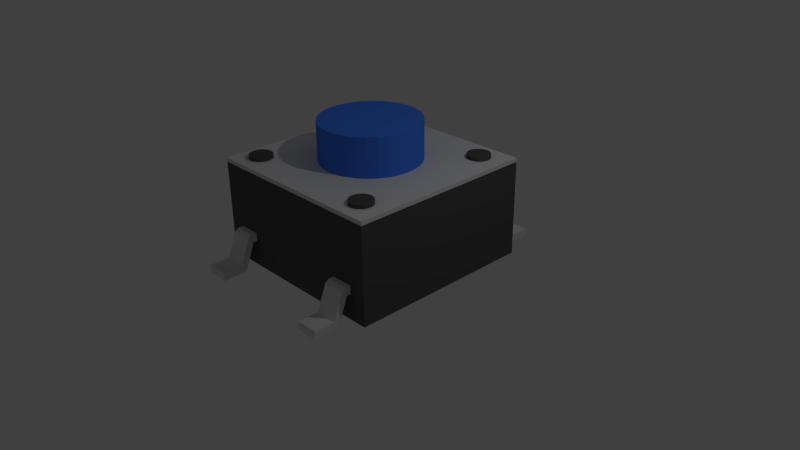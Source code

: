 # Source: tactswitch.blend  (saved by Blender 2.76.0; exported with 4.5.12 LTS)
import bpy
from mathutils import Matrix  # noqa: F401  (used for matrix-valued properties, if any)

bpy.ops.wm.read_factory_settings(use_empty=True)
scene = bpy.context.scene
scene.name = 'Scene'

# ---- collections
col_collection_1 = bpy.data.collections.new('Collection 1'); scene.collection.children.link(col_collection_1)

# ---- materials (node trees are filled in below, after node groups)
mat_button = bpy.data.materials.new('button')
mat_button.alpha_threshold = 0.0
mat_button.use_transparent_shadow = False
mat_button.diffuse_color = (0.06902, 0.2268, 1.0, 1.0)
mat_button.specular_color = (0.4381, 1.0, 0.9713)
mat_button.roughness = 0.5
mat_metal = bpy.data.materials.new('metal')
mat_metal.alpha_threshold = 0.0
mat_metal.use_transparent_shadow = False
mat_metal.diffuse_color = (0.7991, 0.7991, 0.7991, 1.0)
mat_metal.roughness = 0.5
mat_plastic = bpy.data.materials.new('Plastic')
mat_plastic.alpha_threshold = 0.0
mat_plastic.use_transparent_shadow = False
mat_plastic.diffuse_color = (0.0999, 0.0999, 0.0999, 1.0)
mat_plastic.specular_color = (0.2874, 0.2874, 0.2874)
mat_plastic.roughness = 0.5
mat_plastic.line_color = (0.0, 0.0, 0.0, 1.0)

# ---- material node trees

# ---- world
world_world = bpy.data.worlds.new('World'); scene.world = world_world
world_world.color = (0.05088, 0.05088, 0.05088)
world_world.use_sun_shadow = False
world_world.sun_shadow_jitter_overblur = 0.0
world_world.cycles.sampling_method = 'MANUAL'
world_world.cycles.sample_map_resolution = 256

# ---- cameras
cam_camera = bpy.data.cameras.new('Camera')
cam_camera.clip_end = 100.0
cam_camera.lens = 35.0
cam_camera.sensor_width = 32.0
cam_camera.sensor_height = 18.0
cam_camera.ortho_scale = 7.314
cam_camera.dof.focus_distance = 0.0
cam_camera.dof.aperture_fstop = 128.0

# ---- lights
light_lamp = bpy.data.lights.new('Lamp', 'POINT')
light_lamp.transmission_factor = 0.0
light_lamp.cutoff_distance = 30.0
light_lamp.energy = 100.0
light_lamp.shadow_buffer_clip_start = 1.001
light_lamp.shadow_soft_size = 0.1
light_lamp.shadow_maximum_resolution = 0.006
light_lamp.use_absolute_resolution = True
light_lamp.cycles.use_multiple_importance_sampling = False

# ---- meshes
me_cylinder_001 = bpy.data.meshes.new('Cylinder.001')
me_cylinder_001.from_pydata([(0.0, 1.0, -1.0), (0.0, 1.0, 1.0), (0.1951, 0.9808, -1.0), (0.1951, 0.9808, 1.0), (0.3827, 0.9239, -1.0), (0.3827, 0.9239, 1.0), (0.5556, 0.8315, -1.0), (0.5556, 0.8315, 1.0), (0.7071, 0.7071, -1.0), (0.7071, 0.7071, 1.0), (0.8315, 0.5556, -1.0), (0.8315, 0.5556, 1.0), (0.9239, 0.3827, -1.0), (0.9239, 0.3827, 1.0), (0.9808, 0.1951, -1.0), (0.9808, 0.1951, 1.0), (1.0, 7.55e-08, -1.0), (1.0, 7.55e-08, 1.0), (0.9808, -0.1951, -1.0), (0.9808, -0.1951, 1.0), (0.9239, -0.3827, -1.0), (0.9239, -0.3827, 1.0), (0.8315, -0.5556, -1.0), (0.8315, -0.5556, 1.0), (0.7071, -0.7071, -1.0), (0.7071, -0.7071, 1.0), (0.5556, -0.8315, -1.0), (0.5556, -0.8315, 1.0), (0.3827, -0.9239, -1.0), (0.3827, -0.9239, 1.0), (0.1951, -0.9808, -1.0), (0.1951, -0.9808, 1.0), (-3.258e-07, -1.0, -1.0), (-3.258e-07, -1.0, 1.0), (-0.1951, -0.9808, -1.0), (-0.1951, -0.9808, 1.0), (-0.3827, -0.9239, -1.0), (-0.3827, -0.9239, 1.0), (-0.5556, -0.8315, -1.0), (-0.5556, -0.8315, 1.0), (-0.7071, -0.7071, -1.0), (-0.7071, -0.7071, 1.0), (-0.8315, -0.5556, -1.0), (-0.8315, -0.5556, 1.0), (-0.9239, -0.3827, -1.0), (-0.9239, -0.3827, 1.0), (-0.9808, -0.1951, -1.0), (-0.9808, -0.1951, 1.0), (-1.0, 9.656e-07, -1.0), (-1.0, 9.656e-07, 1.0), (-0.9808, 0.1951, -1.0), (-0.9808, 0.1951, 1.0), (-0.9239, 0.3827, -1.0), (-0.9239, 0.3827, 1.0), (-0.8315, 0.5556, -1.0), (-0.8315, 0.5556, 1.0), (-0.7071, 0.7071, -1.0), (-0.7071, 0.7071, 1.0), (-0.5556, 0.8315, -1.0), (-0.5556, 0.8315, 1.0), (-0.3827, 0.9239, -1.0), (-0.3827, 0.9239, 1.0), (-0.1951, 0.9808, -1.0), (-0.1951, 0.9808, 1.0)], [], [(0, 1, 3, 2), (2, 3, 5, 4), (4, 5, 7, 6), (6, 7, 9, 8), (8, 9, 11, 10), (10, 11, 13, 12), (12, 13, 15, 14), (14, 15, 17, 16), (16, 17, 19, 18), (18, 19, 21, 20), (20, 21, 23, 22), (22, 23, 25, 24), (24, 25, 27, 26), (26, 27, 29, 28), (28, 29, 31, 30), (30, 31, 33, 32), (32, 33, 35, 34), (34, 35, 37, 36), (36, 37, 39, 38), (38, 39, 41, 40), (40, 41, 43, 42), (42, 43, 45, 44), (44, 45, 47, 46), (46, 47, 49, 48), (48, 49, 51, 50), (50, 51, 53, 52), (52, 53, 55, 54), (54, 55, 57, 56), (56, 57, 59, 58), (58, 59, 61, 60), (3, 1, 63, 61, 59, 57, 55, 53, 51, 49, 47, 45, 43, 41, 39, 37, 35, 33, 31, 29, 27, 25, 23, 21, 19, 17, 15, 13, 11, 9, 7, 5), (62, 63, 1, 0), (60, 61, 63, 62), (0, 2, 4, 6, 8, 10, 12, 14, 16, 18, 20, 22, 24, 26, 28, 30, 32, 34, 36, 38, 40, 42, 44, 46, 48, 50, 52, 54, 56, 58, 60, 62)])
me_cylinder_001.materials.append(mat_button)
me_cylinder_001.use_remesh_preserve_volume = False
me_cylinder_001.use_remesh_preserve_attributes = False
me_cylinder_001.use_mirror_vertex_groups = False
me_cylinder_001.update()
me_cube_002 = bpy.data.meshes.new('Cube.002')
me_cube_002.from_pydata([(1.0, 1.0, 0.0), (1.0, -1.0, 0.0), (-1.0, -1.0, 0.0), (-1.0, 1.0, 0.0), (1.0, 1.0, 1.0), (1.0, -1.0, 1.0), (-1.0, -1.0, 1.0), (-1.0, 1.0, 1.0)], [], [(0, 1, 2, 3), (4, 7, 6, 5), (0, 4, 5, 1), (1, 5, 6, 2), (2, 6, 7, 3), (4, 0, 3, 7)])
me_cube_002.materials.append(mat_metal)
me_cube_002.use_remesh_preserve_volume = False
me_cube_002.use_remesh_preserve_attributes = False
me_cube_002.use_mirror_vertex_groups = False
me_cube_002.update()
me_cylinder_002 = bpy.data.meshes.new('Cylinder.002')
me_cylinder_002.from_pydata([(0.0, 1.0, -1.0), (0.0, 1.0, 1.0), (0.1951, 0.9808, -1.0), (0.1951, 0.9808, 1.0), (0.3827, 0.9239, -1.0), (0.3827, 0.9239, 1.0), (0.5556, 0.8315, -1.0), (0.5556, 0.8315, 1.0), (0.7071, 0.7071, -1.0), (0.7071, 0.7071, 1.0), (0.8315, 0.5556, -1.0), (0.8315, 0.5556, 1.0), (0.9239, 0.3827, -1.0), (0.9239, 0.3827, 1.0), (0.9808, 0.1951, -1.0), (0.9808, 0.1951, 1.0), (1.0, 7.55e-08, -1.0), (1.0, 7.55e-08, 1.0), (0.9808, -0.1951, -1.0), (0.9808, -0.1951, 1.0), (0.9239, -0.3827, -1.0), (0.9239, -0.3827, 1.0), (0.8315, -0.5556, -1.0), (0.8315, -0.5556, 1.0), (0.7071, -0.7071, -1.0), (0.7071, -0.7071, 1.0), (0.5556, -0.8315, -1.0), (0.5556, -0.8315, 1.0), (0.3827, -0.9239, -1.0), (0.3827, -0.9239, 1.0), (0.1951, -0.9808, -1.0), (0.1951, -0.9808, 1.0), (-3.258e-07, -1.0, -1.0), (-3.258e-07, -1.0, 1.0), (-0.1951, -0.9808, -1.0), (-0.1951, -0.9808, 1.0), (-0.3827, -0.9239, -1.0), (-0.3827, -0.9239, 1.0), (-0.5556, -0.8315, -1.0), (-0.5556, -0.8315, 1.0), (-0.7071, -0.7071, -1.0), (-0.7071, -0.7071, 1.0), (-0.8315, -0.5556, -1.0), (-0.8315, -0.5556, 1.0), (-0.9239, -0.3827, -1.0), (-0.9239, -0.3827, 1.0), (-0.9808, -0.1951, -1.0), (-0.9808, -0.1951, 1.0), (-1.0, 9.656e-07, -1.0), (-1.0, 9.656e-07, 1.0), (-0.9808, 0.1951, -1.0), (-0.9808, 0.1951, 1.0), (-0.9239, 0.3827, -1.0), (-0.9239, 0.3827, 1.0), (-0.8315, 0.5556, -1.0), (-0.8315, 0.5556, 1.0), (-0.7071, 0.7071, -1.0), (-0.7071, 0.7071, 1.0), (-0.5556, 0.8315, -1.0), (-0.5556, 0.8315, 1.0), (-0.3827, 0.9239, -1.0), (-0.3827, 0.9239, 1.0), (-0.1951, 0.9808, -1.0), (-0.1951, 0.9808, 1.0)], [], [(0, 1, 3, 2), (2, 3, 5, 4), (4, 5, 7, 6), (6, 7, 9, 8), (8, 9, 11, 10), (10, 11, 13, 12), (12, 13, 15, 14), (14, 15, 17, 16), (16, 17, 19, 18), (18, 19, 21, 20), (20, 21, 23, 22), (22, 23, 25, 24), (24, 25, 27, 26), (26, 27, 29, 28), (28, 29, 31, 30), (30, 31, 33, 32), (32, 33, 35, 34), (34, 35, 37, 36), (36, 37, 39, 38), (38, 39, 41, 40), (40, 41, 43, 42), (42, 43, 45, 44), (44, 45, 47, 46), (46, 47, 49, 48), (48, 49, 51, 50), (50, 51, 53, 52), (52, 53, 55, 54), (54, 55, 57, 56), (56, 57, 59, 58), (58, 59, 61, 60), (3, 1, 63, 61, 59, 57, 55, 53, 51, 49, 47, 45, 43, 41, 39, 37, 35, 33, 31, 29, 27, 25, 23, 21, 19, 17, 15, 13, 11, 9, 7, 5), (62, 63, 1, 0), (60, 61, 63, 62), (0, 2, 4, 6, 8, 10, 12, 14, 16, 18, 20, 22, 24, 26, 28, 30, 32, 34, 36, 38, 40, 42, 44, 46, 48, 50, 52, 54, 56, 58, 60, 62)])
me_cylinder_002.materials.append(mat_plastic)
me_cylinder_002.use_remesh_preserve_volume = False
me_cylinder_002.use_remesh_preserve_attributes = False
me_cylinder_002.use_mirror_vertex_groups = False
me_cylinder_002.update()
me_shapeindexedfaceset_002 = bpy.data.meshes.new('ShapeIndexedFaceSet.002')
me_shapeindexedfaceset_002.from_pydata([(2.044, 2.051, -0.6674), (3.544, 4.357, 0.5431), (0.5444, 4.357, 0.5431), (0.1444, -0.6985, -0.3674), (0.1444, -1.449, -0.3674), (-0.6556, -1.449, -0.3674), (-0.6556, -0.6985, -0.3674), (0.1444, -1.449, -0.6674), (-0.6556, -1.449, -0.6674), (0.1444, -0.1485, 0.3326), (-0.6556, -0.1485, 0.3326), (-0.6556, 0.4515, 0.6326), (0.1444, 0.4515, 0.6326), (0.1444, 0.4515, 0.3326), (-0.6556, 0.4515, 0.3326), (0.1444, -0.6485, -0.6674), (0.1444, -0.5933, -0.578), (0.1444, -0.5114, -0.5746), (-0.6556, -0.6485, -0.6674), (-0.6556, -0.5933, -0.578), (-0.6556, -0.5114, -0.5746), (-0.6556, -0.1985, 0.6326), (-0.6556, -0.2538, 0.5431), (-0.6556, -0.3357, 0.5397), (0.1444, -0.1985, 0.6326), (0.1444, -0.2538, 0.5431), (0.1444, -0.3357, 0.5397)], [], [(3, 4, 7), (3, 7, 15), (3, 15, 16), (3, 6, 5, 4), (3, 16, 17), (3, 17, 9), (3, 9, 25), (3, 25, 26), (3, 26, 23, 6), (4, 5, 8, 7), (5, 6, 19), (5, 19, 18), (5, 18, 8), (6, 23, 22), (6, 22, 10), (6, 10, 20), (6, 20, 19), (7, 8, 18, 15), (9, 10, 14, 13), (9, 13, 12), (9, 12, 24), (9, 24, 25), (9, 17, 20, 10), (10, 22, 21), (10, 21, 11), (10, 11, 14), (11, 12, 13, 14), (11, 21, 24, 12), (15, 17, 16), (15, 18, 20, 17), (18, 19, 20), (21, 22, 23), (21, 23, 26, 24), (24, 26, 25)])
me_shapeindexedfaceset_002.materials.append(mat_metal)
me_shapeindexedfaceset_002.use_remesh_preserve_volume = False
me_shapeindexedfaceset_002.use_remesh_preserve_attributes = False
me_shapeindexedfaceset_002.use_mirror_vertex_groups = False
me_shapeindexedfaceset_002.update()
me_shapeindexedfaceset_001 = bpy.data.meshes.new('ShapeIndexedFaceSet.001')
me_shapeindexedfaceset_001.from_pydata([(2.044, 2.051, -0.6674), (3.544, 4.357, 0.5431), (0.5444, 4.357, 0.5431), (0.1444, -0.6985, -0.3674), (0.1444, -1.449, -0.3674), (-0.6556, -1.449, -0.3674), (-0.6556, -0.6985, -0.3674), (0.1444, -1.449, -0.6674), (-0.6556, -1.449, -0.6674), (0.1444, -0.1485, 0.3326), (-0.6556, -0.1485, 0.3326), (-0.6556, 0.4515, 0.6326), (0.1444, 0.4515, 0.6326), (0.1444, 0.4515, 0.3326), (-0.6556, 0.4515, 0.3326), (0.1444, -0.6485, -0.6674), (0.1444, -0.5933, -0.578), (0.1444, -0.5114, -0.5746), (-0.6556, -0.6485, -0.6674), (-0.6556, -0.5933, -0.578), (-0.6556, -0.5114, -0.5746), (-0.6556, -0.1985, 0.6326), (-0.6556, -0.2538, 0.5431), (-0.6556, -0.3357, 0.5397), (0.1444, -0.1985, 0.6326), (0.1444, -0.2538, 0.5431), (0.1444, -0.3357, 0.5397)], [], [(3, 4, 7), (3, 7, 15), (3, 15, 16), (3, 6, 5, 4), (3, 16, 17), (3, 17, 9), (3, 9, 25), (3, 25, 26), (3, 26, 23, 6), (4, 5, 8, 7), (5, 6, 19), (5, 19, 18), (5, 18, 8), (6, 23, 22), (6, 22, 10), (6, 10, 20), (6, 20, 19), (7, 8, 18, 15), (9, 10, 14, 13), (9, 13, 12), (9, 12, 24), (9, 24, 25), (9, 17, 20, 10), (10, 22, 21), (10, 21, 11), (10, 11, 14), (11, 12, 13, 14), (11, 21, 24, 12), (15, 17, 16), (15, 18, 20, 17), (18, 19, 20), (21, 22, 23), (21, 23, 26, 24), (24, 26, 25)])
me_shapeindexedfaceset_001.materials.append(mat_metal)
me_shapeindexedfaceset_001.use_remesh_preserve_volume = False
me_shapeindexedfaceset_001.use_remesh_preserve_attributes = False
me_shapeindexedfaceset_001.use_mirror_vertex_groups = False
me_shapeindexedfaceset_001.update()
me_cube = bpy.data.meshes.new('Cube')
me_cube.from_pydata([(1.0, 1.0, 0.0), (1.0, -1.0, 0.0), (-1.0, -1.0, 0.0), (-1.0, 1.0, 0.0), (1.0, 1.0, 1.0), (1.0, -1.0, 1.0), (-1.0, -1.0, 1.0), (-1.0, 1.0, 1.0)], [], [(0, 1, 2, 3), (4, 7, 6, 5), (0, 4, 5, 1), (1, 5, 6, 2), (2, 6, 7, 3), (4, 0, 3, 7)])
me_cube.materials.append(mat_plastic)
me_cube.use_remesh_preserve_volume = False
me_cube.use_remesh_preserve_attributes = False
me_cube.use_mirror_vertex_groups = False
me_cube.update()

# ---- objects
ob_cylinder_001 = bpy.data.objects.new('Cylinder.001', me_cylinder_001)
ob_cube_002 = bpy.data.objects.new('Cube.002', me_cube_002)
ob_cylinder = bpy.data.objects.new('Cylinder', me_cylinder_002)
ob_shapeindexedfaceset_001 = bpy.data.objects.new('ShapeIndexedFaceSet.001', me_shapeindexedfaceset_002)
ob_shapeindexedfaceset = bpy.data.objects.new('ShapeIndexedFaceSet', me_shapeindexedfaceset_001)
ob_cube = bpy.data.objects.new('Cube', me_cube)
ob_lamp = bpy.data.objects.new('Lamp', light_lamp)
ob_camera = bpy.data.objects.new('Camera', cam_camera)

# ---- transforms, parenting, visibility, modifiers, constraints
ob_cylinder_001.location = (0.0, 0.0, 1.511)
ob_cylinder_001.scale = (0.65, 0.65, -0.3294)
ob_cylinder_001.lineart.crease_threshold = 0.0
ob_cube_002.location = (0.0, 0.0, 1.279)
ob_cube_002.scale = (1.25, 1.25, 0.05449)
ob_cube_002.lock_rotations_4d = False
ob_cube_002.empty_display_type = 'ARROWS'
ob_cube_002.lineart.crease_threshold = 0.0
ob_cylinder.location = (-0.95, -0.95, 1.139)
ob_cylinder.scale = (-0.15, -0.15, -0.2445)
ob_cylinder.lineart.crease_threshold = 0.0
_m = ob_cylinder.modifiers.new('Array', 'ARRAY')
_m.constant_offset_displace = (0.0, 0.0, 0.0)
_m.relative_offset_displace = (-6.2, 0.0, 0.0)
_m = ob_cylinder.modifiers.new('Array.001', 'ARRAY')
_m.constant_offset_displace = (0.0, 0.0, 0.0)
_m.relative_offset_displace = (0.0, -6.3, 0.0)
ob_shapeindexedfaceset_001.location = (0.8011, 1.251, 0.248)
ob_shapeindexedfaceset_001.rotation_euler = (0.0, -0.0, 3.142)
ob_shapeindexedfaceset_001.scale = (0.3593, 0.3593, 0.3593)
ob_shapeindexedfaceset_001.lineart.crease_threshold = 0.0
_m = ob_shapeindexedfaceset_001.modifiers.new('Array', 'ARRAY')
_m.constant_offset_displace = (0.0, 0.0, 0.0)
_m.relative_offset_displace = (1.18, 0.0, 0.0)
ob_shapeindexedfaceset.location = (-0.7994, -1.251, 0.248)
ob_shapeindexedfaceset.scale = (0.3593, 0.3593, 0.3593)
ob_shapeindexedfaceset.lineart.crease_threshold = 0.0
_m = ob_shapeindexedfaceset.modifiers.new('Array', 'ARRAY')
_m.constant_offset_displace = (0.0, 0.0, 0.0)
_m.relative_offset_displace = (1.18, 0.0, 0.0)
ob_cube.location = (0.0, 0.0, 0.03102)
ob_cube.scale = (1.25, 1.25, 1.25)
ob_cube.lock_rotations_4d = False
ob_cube.empty_display_type = 'ARROWS'
ob_cube.lineart.crease_threshold = 0.0
ob_lamp.location = (4.076, 1.005, 5.904)
ob_lamp.rotation_euler = (0.6503, 0.05522, 1.866)
ob_lamp.lock_rotations_4d = False
ob_lamp.empty_display_type = 'ARROWS'
ob_lamp.color = (0.0, 0.0, 0.0, 0.0)
ob_lamp.lineart.crease_threshold = 0.0
ob_camera.location = (7.481, -6.508, 5.344)
ob_camera.rotation_euler = (1.109, 0.01082, 0.8149)
ob_camera.lock_rotations_4d = False
ob_camera.empty_display_type = 'ARROWS'
ob_camera.color = (0.0, 0.0, 0.0, 0.0)
ob_camera.display_type = 'WIRE'
ob_camera.lineart.crease_threshold = 0.0

# ---- collection membership
col_collection_1.objects.link(ob_cylinder_001)
col_collection_1.objects.link(ob_cube_002)
col_collection_1.objects.link(ob_cylinder)
col_collection_1.objects.link(ob_shapeindexedfaceset_001)
col_collection_1.objects.link(ob_shapeindexedfaceset)
col_collection_1.objects.link(ob_cube)
col_collection_1.objects.link(ob_lamp)
col_collection_1.objects.link(ob_camera)

# ---- scene / render settings (as saved in the file)
scene.camera = ob_camera
scene.frame_start = 1; scene.frame_end = 250; scene.frame_set(1)
scene.render.engine = 'BLENDER_EEVEE_NEXT'
scene.render.resolution_percentage = 50
scene.render.dither_intensity = 0.0
scene.cycles.use_denoising = False
scene.cycles.samples = 10
scene.cycles.sampling_pattern = 'TABULATED_SOBOL'
scene.cycles.light_sampling_threshold = 0.0
scene.cycles.use_adaptive_sampling = False
scene.cycles.use_light_tree = False
scene.cycles.blur_glossy = 0.0
scene.cycles.pixel_filter_type = 'GAUSSIAN'
scene.cycles.sample_clamp_indirect = 0.0
scene.view_settings.view_transform = 'Standard'
bpy.context.view_layer.update()
